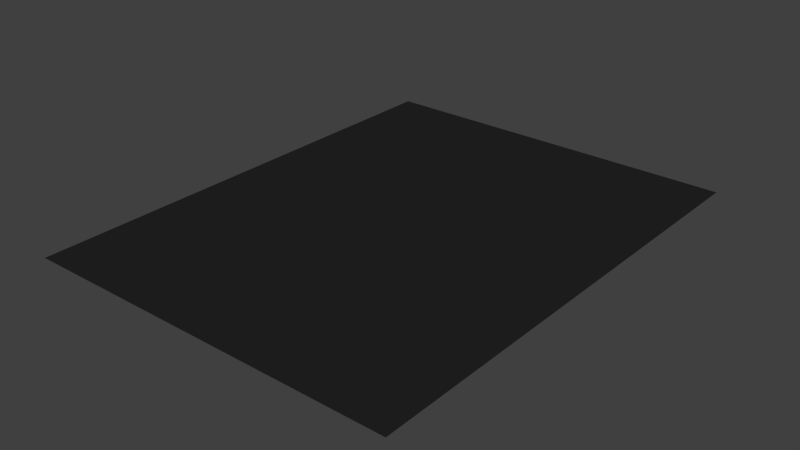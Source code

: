 # Source: Transform_ExtendMiddle.blend  (saved by Blender 2.70.0; exported with 4.5.12 LTS)
import bpy
from mathutils import Matrix  # noqa: F401  (used for matrix-valued properties, if any)

bpy.ops.wm.read_factory_settings(use_empty=True)
scene = bpy.context.scene
scene.name = 'Scene'

# ---- collections
col_collection_1 = bpy.data.collections.new('Collection 1'); scene.collection.children.link(col_collection_1)

# ---- materials (node trees are filled in below, after node groups)
mat_black = bpy.data.materials.new('Black')
mat_black.alpha_threshold = 0.0
mat_black.use_transparent_shadow = False
mat_black.diffuse_color = (0.01739, 0.01739, 0.01739, 1.0)
mat_black.roughness = 0.5
mat_black.line_color = (0.0, 0.0, 0.0, 1.0)
mat_eyes = bpy.data.materials.new('Eyes')
mat_eyes.alpha_threshold = 0.0
mat_eyes.use_transparent_shadow = False
mat_eyes.diffuse_color = (0.8, 0.5058, 0.0, 1.0)
mat_eyes.roughness = 0.5
mat_eyes.line_color = (0.0, 0.0, 0.0, 1.0)

# ---- material node trees

# ---- world
world_world = bpy.data.worlds.new('World'); scene.world = world_world
world_world.color = (0.05088, 0.05088, 0.05088)
world_world.use_sun_shadow = False
world_world.sun_shadow_jitter_overblur = 0.0
world_world.cycles.sampling_method = 'MANUAL'
world_world.cycles.sample_map_resolution = 256

# ---- meshes
me_cube = bpy.data.meshes.new('Cube')
me_cube.from_pydata([(-1.0, 1.553, 0.0), (-5.364e-07, -1.192e-07, 0.0), (2.384e-07, 2.553, 0.0), (1.0, 1.553, 0.0), (1.0, 2.553, 0.0), (1.0, -5.96e-07, 0.0), (-1.0, 3.576e-07, 0.0), (-1.0, 2.553, 0.0), (-1.49e-07, 1.553, 0.0), (-0.5, 1.553, 0.0), (0.5, 1.553, 0.0), (4.47e-08, 2.053, 0.0), (-3.427e-07, 0.5, 0.0), (-1.0, 0.5, 0.0), (0.5, -3.576e-07, 0.0), (0.5, 2.553, 0.0), (1.0, 2.053, 0.0), (1.0, 0.5, 0.0), (-0.5, 2.553, 0.0), (-0.5, 1.192e-07, 0.0), (-1.0, 2.053, 0.0), (-0.5, 0.5, 0.0), (-0.5, 2.053, 0.0), (0.5, 2.053, 0.0), (0.5, 0.5, 0.0), (-0.25, 1.553, 0.0), (0.75, 1.553, 0.0), (1.416e-07, 2.303, 0.0), (-4.396e-07, 0.25, 0.0), (-1.0, 0.25, 0.0), (0.75, -4.768e-07, 0.0), (0.75, 2.553, 0.0), (1.0, 2.303, 0.0), (1.0, 0.25, 0.0), (-0.75, 2.553, 0.0), (-0.75, 2.384e-07, 0.0), (-1.0, 2.303, 0.0), (-0.75, 1.553, 0.0), (0.25, 1.553, 0.0), (-5.215e-08, 1.803, 0.0), (-2.459e-07, 0.75, 0.0), (-1.0, 0.75, 0.0), (0.25, -2.384e-07, 0.0), (0.25, 2.553, 0.0), (1.0, 1.803, 0.0), (1.0, 0.75, 0.0), (-0.25, 2.553, 0.0), (-0.25, 0.0, 0.0), (-1.0, 1.803, 0.0), (-0.5, 0.25, 0.0), (-0.5, 0.75, 0.0), (-0.25, 0.5, 0.0), (-0.75, 0.5, 0.0), (-0.5, 1.803, 0.0), (-0.5, 2.303, 0.0), (-0.25, 2.053, 0.0), (-0.75, 2.053, 0.0), (0.5, 1.803, 0.0), (0.5, 2.303, 0.0), (0.75, 2.053, 0.0), (0.25, 2.053, 0.0), (0.5, 0.25, 0.0), (0.5, 0.75, 0.0), (0.75, 0.5, 0.0), (0.25, 0.5, 0.0), (-0.25, 0.75, 0.0), (-0.75, 0.25, 0.0), (-0.25, 0.25, 0.0), (-0.75, 1.803, 0.0), (0.25, 1.803, 0.0), (0.25, 0.25, 0.0), (-0.75, 0.75, 0.0), (-0.25, 1.803, 0.0), (-0.25, 2.303, 0.0), (-0.75, 2.303, 0.0), (0.75, 1.803, 0.0), (0.75, 2.303, 0.0), (0.25, 2.303, 0.0), (0.75, 0.25, 0.0), (0.75, 0.75, 0.0), (0.25, 0.75, 0.0), (-0.125, 1.553, 0.0), (0.875, 1.553, 0.0), (1.9e-07, 2.428, 0.0), (-4.88e-07, 0.125, 0.0), (-1.0, 0.125, 0.0), (0.875, -4.768e-07, 0.0), (0.875, 2.553, 0.0), (1.0, 2.428, 0.0), (1.0, 0.125, 0.0), (-0.875, 2.553, 0.0), (-0.875, 2.98e-07, 0.0), (-1.0, 2.428, 0.0), (-0.875, 1.553, 0.0), (0.125, 1.553, 0.0), (-1.006e-07, 1.678, 0.0), (-1.974e-07, 0.875, 0.0), (-1.0, 0.875, 0.0), (0.125, -2.384e-07, 0.0), (0.125, 2.553, 0.0), (1.0, 1.678, 0.0), (1.0, 0.875, 0.0), (-0.125, 2.553, 0.0), (-0.125, 0.0, 0.0), (-1.0, 1.678, 0.0), (-0.5, 0.125, 0.0), (-0.5, 0.875, 0.0), (-0.125, 0.5, 0.0), (-0.625, 0.5, 0.0), (-0.5, 1.678, 0.0), (-0.5, 2.428, 0.0), (-0.125, 2.053, 0.0), (-0.625, 2.053, 0.0), (0.5, 1.678, 0.0), (0.5, 2.428, 0.0), (0.875, 2.053, 0.0), (0.375, 2.053, 0.0), (0.5, 0.125, 0.0), (0.5, 0.875, 0.0), (0.875, 0.5, 0.0), (0.375, 0.5, 0.0), (-0.375, 1.553, 0.0), (0.625, 1.553, 0.0), (9.313e-08, 2.178, 0.0), (-3.912e-07, 0.375, 0.0), (-1.0, 0.375, 0.0), (0.625, -4.768e-07, 0.0), (0.625, 2.553, 0.0), (1.0, 2.178, 0.0), (1.0, 0.375, 0.0), (-0.625, 2.553, 0.0), (-0.625, 1.788e-07, 0.0), (-1.0, 2.178, 0.0), (-0.625, 1.553, 0.0), (0.375, 1.553, 0.0), (-3.725e-09, 1.928, 0.0), (-2.943e-07, 0.625, 0.0), (-1.0, 0.625, 0.0), (0.375, -2.384e-07, 0.0), (0.375, 2.553, 0.0), (1.0, 1.928, 0.0), (1.0, 0.625, 0.0), (-0.375, 2.553, 0.0), (-0.375, 5.96e-08, 0.0), (-1.0, 1.928, 0.0), (-0.5, 0.375, 0.0), (-0.5, 0.625, 0.0), (-0.375, 0.5, 0.0), (-0.875, 0.5, 0.0), (-0.5, 1.928, 0.0), (-0.5, 2.178, 0.0), (-0.375, 2.053, 0.0), (-0.875, 2.053, 0.0), (0.5, 1.928, 0.0), (0.5, 2.178, 0.0), (0.625, 2.053, 0.0), (0.125, 2.053, 0.0), (0.5, 0.375, 0.0), (0.5, 0.625, 0.0), (0.625, 0.5, 0.0), (0.125, 0.5, 0.0), (-0.25, 0.625, 0.0), (-0.25, 0.875, 0.0), (-0.125, 0.75, 0.0), (-0.375, 0.75, 0.0), (-0.75, 0.125, 0.0), (-0.75, 0.375, 0.0), (-0.625, 0.25, 0.0), (-0.875, 0.25, 0.0), (-0.25, 0.125, 0.0), (-0.25, 0.375, 0.0), (-0.125, 0.25, 0.0), (-0.375, 0.25, 0.0), (-0.75, 1.678, 0.0), (-0.75, 1.928, 0.0), (-0.625, 1.803, 0.0), (-0.875, 1.803, 0.0), (0.25, 1.678, 0.0), (0.25, 1.928, 0.0), (0.375, 1.803, 0.0), (0.125, 1.803, 0.0), (0.25, 0.125, 0.0), (0.25, 0.375, 0.0), (0.375, 0.25, 0.0), (0.125, 0.25, 0.0), (-0.75, 0.625, 0.0), (-0.75, 0.875, 0.0), (-0.625, 0.75, 0.0), (-0.875, 0.75, 0.0), (-0.25, 1.678, 0.0), (-0.25, 1.928, 0.0), (-0.125, 1.803, 0.0), (-0.375, 1.803, 0.0), (-0.25, 2.178, 0.0), (-0.25, 2.428, 0.0), (-0.125, 2.303, 0.0), (-0.375, 2.303, 0.0), (-0.75, 2.178, 0.0), (-0.75, 2.428, 0.0), (-0.625, 2.303, 0.0), (-0.875, 2.303, 0.0), (0.75, 1.678, 0.0), (0.75, 1.928, 0.0), (0.875, 1.803, 0.0), (0.625, 1.803, 0.0), (0.75, 2.178, 0.0), (0.75, 2.428, 0.0), (0.875, 2.303, 0.0), (0.625, 2.303, 0.0), (0.25, 2.178, 0.0), (0.25, 2.428, 0.0), (0.375, 2.303, 0.0), (0.125, 2.303, 0.0), (0.75, 0.125, 0.0), (0.75, 0.375, 0.0), (0.875, 0.25, 0.0), (0.625, 0.25, 0.0), (0.75, 0.625, 0.0), (0.75, 0.875, 0.0), (0.875, 0.75, 0.0), (0.625, 0.75, 0.0), (0.25, 0.625, 0.0), (0.25, 0.875, 0.0), (0.375, 0.75, 0.0), (0.125, 0.75, 0.0), (-0.375, 0.625, 0.0), (-0.875, 0.125, 0.0), (-0.375, 0.125, 0.0), (-0.875, 1.678, 0.0), (0.125, 1.678, 0.0), (0.125, 0.125, 0.0), (-0.875, 0.625, 0.0), (-0.375, 1.678, 0.0), (-0.375, 2.178, 0.0), (-0.875, 2.178, 0.0), (0.625, 1.678, 0.0), (0.625, 2.178, 0.0), (0.125, 2.178, 0.0), (0.625, 0.125, 0.0), (0.625, 0.625, 0.0), (0.125, 0.625, 0.0), (-0.125, 0.625, 0.0), (-0.125, 0.875, 0.0), (-0.375, 0.875, 0.0), (-0.625, 0.125, 0.0), (-0.625, 0.375, 0.0), (-0.875, 0.375, 0.0), (-0.125, 0.125, 0.0), (-0.125, 0.375, 0.0), (-0.375, 0.375, 0.0), (-0.625, 1.678, 0.0), (-0.625, 1.928, 0.0), (-0.875, 1.928, 0.0), (0.375, 1.678, 0.0), (0.375, 1.928, 0.0), (0.125, 1.928, 0.0), (0.375, 0.125, 0.0), (0.375, 0.375, 0.0), (0.125, 0.375, 0.0), (-0.625, 0.625, 0.0), (-0.625, 0.875, 0.0), (-0.875, 0.875, 0.0), (-0.125, 1.678, 0.0), (-0.125, 1.928, 0.0), (-0.375, 1.928, 0.0), (-0.125, 2.178, 0.0), (-0.125, 2.428, 0.0), (-0.375, 2.428, 0.0), (-0.625, 2.178, 0.0), (-0.625, 2.428, 0.0), (-0.875, 2.428, 0.0), (0.875, 1.678, 0.0), (0.875, 1.928, 0.0), (0.625, 1.928, 0.0), (0.875, 2.178, 0.0), (0.875, 2.428, 0.0), (0.625, 2.428, 0.0), (0.375, 2.178, 0.0), (0.375, 2.428, 0.0), (0.125, 2.428, 0.0), (0.875, 0.125, 0.0), (0.875, 0.375, 0.0), (0.625, 0.375, 0.0), (0.875, 0.625, 0.0), (0.875, 0.875, 0.0), (0.625, 0.875, 0.0), (0.375, 0.625, 0.0), (0.375, 0.875, 0.0), (0.125, 0.875, 0.0), (-0.4853, 1.764, -0.01847), (-0.3515, 1.764, -0.01847), (-0.4853, 2.212, -0.01847), (-0.3515, 2.212, -0.01847), (0.3515, 1.764, -0.01847), (0.4853, 1.764, -0.01847), (0.3515, 2.212, -0.01847), (0.4853, 2.212, -0.01847)], [], [(225, 147, 21, 146), (226, 91, 6, 85), (227, 143, 19, 105), (228, 93, 0, 104), (229, 94, 8, 95), (230, 98, 1, 84), (231, 148, 13, 137), (232, 121, 9, 109), (233, 151, 22, 150), (234, 152, 20, 132), (235, 122, 10, 113), (236, 155, 23, 154), (237, 156, 11, 123), (238, 126, 14, 117), (239, 159, 24, 158), (240, 160, 12, 136), (241, 107, 51, 161), (242, 163, 65, 162), (243, 164, 50, 106), (244, 131, 35, 165), (245, 167, 66, 166), (246, 168, 29, 125), (247, 103, 47, 169), (248, 171, 67, 170), (249, 172, 49, 145), (250, 133, 37, 173), (251, 175, 68, 174), (252, 176, 48, 144), (253, 134, 38, 177), (254, 179, 69, 178), (255, 180, 39, 135), (256, 138, 42, 181), (257, 183, 70, 182), (258, 184, 28, 124), (259, 108, 52, 185), (260, 187, 71, 186), (261, 188, 41, 97), (262, 81, 25, 189), (263, 191, 72, 190), (264, 192, 53, 149), (265, 111, 55, 193), (266, 195, 73, 194), (267, 196, 54, 110), (268, 112, 56, 197), (269, 199, 74, 198), (270, 200, 36, 92), (271, 82, 26, 201), (272, 203, 75, 202), (273, 204, 57, 153), (274, 115, 59, 205), (275, 207, 76, 206), (276, 208, 58, 114), (277, 116, 60, 209), (278, 211, 77, 210), (279, 212, 27, 83), (280, 86, 30, 213), (281, 215, 78, 214), (282, 216, 61, 157), (283, 119, 63, 217), (284, 219, 79, 218), (285, 220, 62, 118), (286, 120, 64, 221), (287, 223, 80, 222), (288, 224, 40, 96), (161, 51, 147, 225), (65, 161, 225, 164), (164, 225, 146, 50), (165, 35, 91, 226), (66, 165, 226, 168), (168, 226, 85, 29), (169, 47, 143, 227), (67, 169, 227, 172), (172, 227, 105, 49), (173, 37, 93, 228), (68, 173, 228, 176), (176, 228, 104, 48), (177, 38, 94, 229), (69, 177, 229, 180), (180, 229, 95, 39), (181, 42, 98, 230), (70, 181, 230, 184), (184, 230, 84, 28), (185, 52, 148, 231), (71, 185, 231, 188), (188, 231, 137, 41), (189, 25, 121, 232), (72, 189, 232, 192), (192, 232, 109, 53), (193, 55, 151, 233), (73, 193, 233, 196), (196, 233, 150, 54), (197, 56, 152, 234), (74, 197, 234, 200), (200, 234, 132, 36), (201, 26, 122, 235), (75, 201, 235, 204), (204, 235, 113, 57), (205, 59, 155, 236), (76, 205, 236, 208), (208, 236, 154, 58), (209, 60, 156, 237), (77, 209, 237, 212), (212, 237, 123, 27), (213, 30, 126, 238), (78, 213, 238, 216), (216, 238, 117, 61), (217, 63, 159, 239), (79, 217, 239, 220), (220, 239, 158, 62), (221, 64, 160, 240), (80, 221, 240, 224), (224, 240, 136, 40), (136, 12, 107, 241), (40, 136, 241, 163), (163, 241, 161, 65), (96, 40, 163, 242), (8, 96, 242, 81), (81, 242, 162, 25), (162, 65, 164, 243), (25, 162, 243, 121), (121, 243, 106, 9), (105, 19, 131, 244), (49, 105, 244, 167), (167, 244, 165, 66), (145, 49, 167, 245), (21, 145, 245, 108), (108, 245, 166, 52), (166, 66, 168, 246), (52, 166, 246, 148), (148, 246, 125, 13), (84, 1, 103, 247), (28, 84, 247, 171), (171, 247, 169, 67), (124, 28, 171, 248), (12, 124, 248, 107), (107, 248, 170, 51), (170, 67, 172, 249), (51, 170, 249, 147), (147, 249, 145, 21), (109, 9, 133, 250), (53, 109, 250, 175), (175, 250, 173, 68), (149, 53, 175, 251), (22, 149, 251, 112), (112, 251, 174, 56), (174, 68, 176, 252), (56, 174, 252, 152), (152, 252, 144, 20), (113, 10, 134, 253), (57, 113, 253, 179), (179, 253, 177, 69), (153, 57, 179, 254), (23, 153, 254, 116), (116, 254, 178, 60), (178, 69, 180, 255), (60, 178, 255, 156), (156, 255, 135, 11), (117, 14, 138, 256), (61, 117, 256, 183), (183, 256, 181, 70), (157, 61, 183, 257), (24, 157, 257, 120), (120, 257, 182, 64), (182, 70, 184, 258), (64, 182, 258, 160), (160, 258, 124, 12), (146, 21, 108, 259), (50, 146, 259, 187), (187, 259, 185, 71), (106, 50, 187, 260), (9, 106, 260, 133), (133, 260, 186, 37), (186, 71, 188, 261), (37, 186, 261, 93), (93, 261, 97, 0), (95, 8, 81, 262), (39, 95, 262, 191), (191, 262, 189, 72), (135, 39, 191, 263), (11, 135, 263, 111), (111, 263, 190, 55), (190, 72, 192, 264), (55, 190, 264, 151), (151, 264, 149, 22), (123, 11, 111, 265), (27, 123, 265, 195), (195, 265, 193, 73), (83, 27, 195, 266), (2, 83, 266, 102), (102, 266, 194, 46), (194, 73, 196, 267), (46, 194, 267, 142), (142, 267, 110, 18), (150, 22, 112, 268), (54, 150, 268, 199), (199, 268, 197, 74), (110, 54, 199, 269), (18, 110, 269, 130), (130, 269, 198, 34), (198, 74, 200, 270), (34, 198, 270, 90), (270, 92, 7), (100, 3, 82, 271), (44, 100, 271, 203), (203, 271, 201, 75), (140, 44, 203, 272), (16, 140, 272, 115), (115, 272, 202, 59), (202, 75, 204, 273), (59, 202, 273, 155), (155, 273, 153, 23), (128, 16, 115, 274), (32, 128, 274, 207), (207, 274, 205, 76), (88, 32, 207, 275), (4, 88, 275, 87), (87, 275, 206, 31), (206, 76, 208, 276), (31, 206, 276, 127), (127, 276, 114, 15), (154, 23, 116, 277), (58, 154, 277, 211), (211, 277, 209, 77), (114, 58, 211, 278), (15, 114, 278, 139), (139, 278, 210, 43), (210, 77, 212, 279), (43, 210, 279, 99), (99, 279, 83, 2), (5, 86, 280), (33, 89, 280, 215), (215, 280, 213, 78), (129, 33, 215, 281), (17, 129, 281, 119), (119, 281, 214, 63), (214, 78, 216, 282), (63, 214, 282, 159), (159, 282, 157, 24), (141, 17, 119, 283), (45, 141, 283, 219), (219, 283, 217, 79), (101, 45, 219, 284), (3, 101, 284, 82), (82, 284, 218, 26), (218, 79, 220, 285), (26, 218, 285, 122), (122, 285, 118, 10), (158, 24, 120, 286), (62, 158, 286, 223), (223, 286, 221, 80), (118, 62, 223, 287), (10, 118, 287, 134), (134, 287, 222, 38), (222, 80, 224, 288), (38, 222, 288, 94), (94, 288, 96, 8), (289, 291, 292, 290), (293, 295, 296, 294), (90, 270, 7), (89, 5, 280)])
me_cube.polygons.foreach_set('material_index', [0, 0, 0, 0, 0, 0, 0, 0, 0, 0, 0, 0, 0, 0, 0, 0, 0, 0, 0, 0, 0, 0, 0, 0, 0, 0, 0, 0, 0, 0, 0, 0, 0, 0, 0, 0, 0, 0, 0, 0, 0, 0, 0, 0, 0, 0, 0, 0, 0, 0, 0, 0, 0, 0, 0, 0, 0, 0, 0, 0, 0, 0, 0, 0, 0, 0, 0, 0, 0, 0, 0, 0, 0, 0, 0, 0, 0, 0, 0, 0, 0, 0, 0, 0, 0, 0, 0, 0, 0, 0, 0, 0, 0, 0, 0, 0, 0, 0, 0, 0, 0, 0, 0, 0, 0, 0, 0, 0, 0, 0, 0, 0, 0, 0, 0, 0, 0, 0, 0, 0, 0, 0, 0, 0, 0, 0, 0, 0, 0, 0, 0, 0, 0, 0, 0, 0, 0, 0, 0, 0, 0, 0, 0, 0, 0, 0, 0, 0, 0, 0, 0, 0, 0, 0, 0, 0, 0, 0, 0, 0, 0, 0, 0, 0, 0, 0, 0, 0, 0, 0, 0, 0, 0, 0, 0, 0, 0, 0, 0, 0, 0, 0, 0, 0, 0, 0, 0, 0, 0, 0, 0, 0, 0, 0, 0, 0, 0, 0, 0, 0, 0, 0, 0, 0, 0, 0, 0, 0, 0, 0, 0, 0, 0, 0, 0, 0, 0, 0, 0, 0, 0, 0, 0, 0, 0, 0, 0, 0, 0, 0, 0, 0, 0, 0, 0, 0, 0, 0, 0, 0, 0, 0, 0, 0, 0, 0, 0, 0, 0, 0, 0, 0, 0, 0, 0, 0, 1, 1, 0, 0])
me_cube.materials.append(mat_black)
me_cube.materials.append(mat_eyes)
me_cube.use_remesh_preserve_volume = False
me_cube.use_remesh_preserve_attributes = False
me_cube.use_mirror_vertex_groups = False
me_cube.update()

# ---- objects
ob_cube = bpy.data.objects.new('Cube', me_cube)

# ---- transforms, parenting, visibility, modifiers, constraints
ob_cube.location = (0.0, 0.0, 0.0)
ob_cube.lock_rotations_4d = False
ob_cube.empty_display_type = 'ARROWS'
ob_cube.lineart.crease_threshold = 0.0

# ---- collection membership
col_collection_1.objects.link(ob_cube)

# ---- scene / render settings (as saved in the file)
scene.frame_start = 1; scene.frame_end = 250; scene.frame_set(1)
scene.render.engine = 'BLENDER_EEVEE_NEXT'
scene.render.resolution_percentage = 50
scene.render.dither_intensity = 0.0
scene.cycles.use_denoising = False
scene.cycles.samples = 10
scene.cycles.sampling_pattern = 'TABULATED_SOBOL'
scene.cycles.light_sampling_threshold = 0.0
scene.cycles.use_adaptive_sampling = False
scene.cycles.use_light_tree = False
scene.cycles.blur_glossy = 0.0
scene.cycles.volume_bounces = 1
scene.cycles.pixel_filter_type = 'GAUSSIAN'
scene.cycles.sample_clamp_indirect = 0.0
scene.view_settings.view_transform = 'Standard'
bpy.context.view_layer.update()

# ---- added for rendering (the .blend has no active camera and no usable light): camera, sun
cam_auto = bpy.data.cameras.new('AutoCamera')
cam_auto.lens = 50.0
cam_auto.sensor_width = 36.0
cam_auto.clip_end = 1000.0
ob_auto_camera = bpy.data.objects.new('AutoCamera', cam_auto)
scene.collection.objects.link(ob_auto_camera)
ob_auto_camera.location = (3.00065, -2.32429, 2.39129)
ob_auto_camera.rotation_euler = (1.09748, -7.21219e-08, 0.694738)
scene.camera = ob_auto_camera
light_auto_sun = bpy.data.lights.new('AutoSun', 'SUN')
light_auto_sun.energy = 3.0
light_auto_sun.angle = 0.0523599
ob_auto_sun = bpy.data.objects.new('AutoSun', light_auto_sun)
scene.collection.objects.link(ob_auto_sun)
ob_auto_sun.rotation_euler = (0.872665, 0.174533, 0.523599)
bpy.context.view_layer.update()
